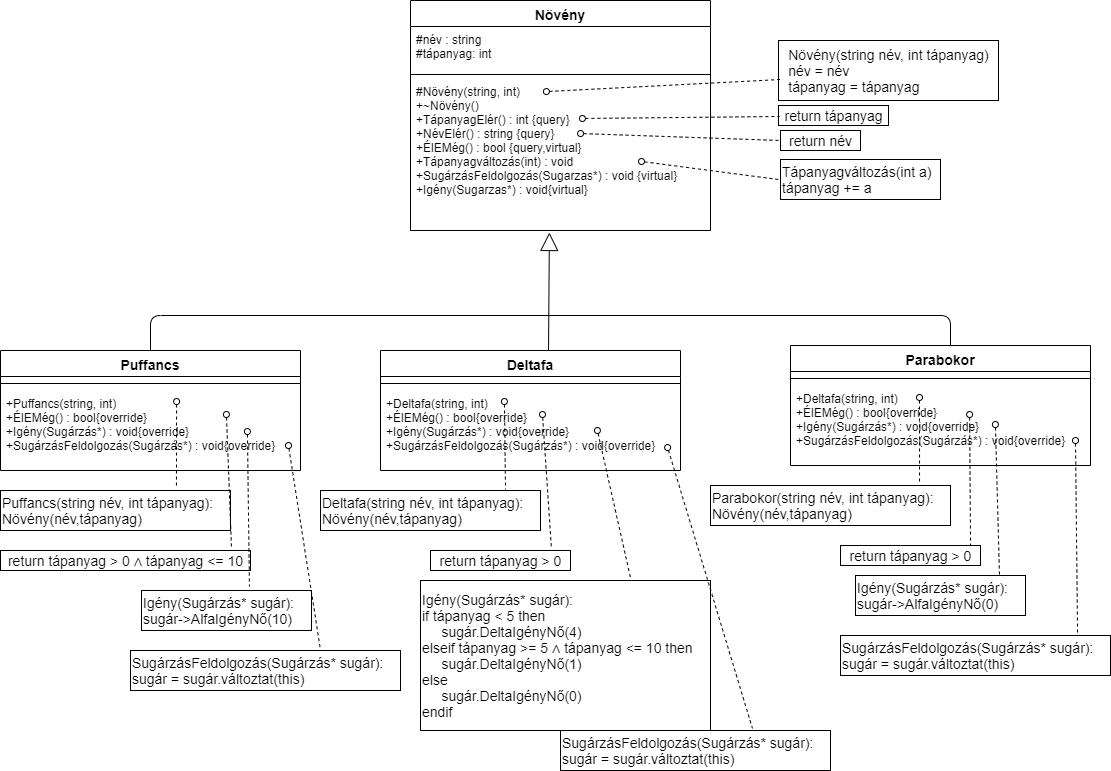

The diagram above was exported from draw.io. Its source (the exported page's mxGraphModel, read from the mxfile embedded in the PNG):
<mxGraphModel dx="2272" dy="762" grid="1" gridSize="10" guides="1" tooltips="1" connect="1" arrows="1" fold="1" page="1" pageScale="1" pageWidth="850" pageHeight="1100" background="#ffffff" math="0" shadow="0">
  <root>
    <mxCell id="0" />
    <mxCell id="1" parent="0" />
    <mxCell id="UdXcBt1LBWdT0K6w-kGA-1" value="Növény" style="swimlane;fontStyle=1;align=center;verticalAlign=top;childLayout=stackLayout;horizontal=1;startSize=26;horizontalStack=0;resizeParent=1;resizeParentMax=0;resizeLast=0;collapsible=1;marginBottom=0;fontSize=14;" parent="1" vertex="1">
      <mxGeometry x="340" y="20" width="300" height="230" as="geometry" />
    </mxCell>
    <mxCell id="UdXcBt1LBWdT0K6w-kGA-2" value="#név : string&#10;#tápanyag: int" style="text;strokeColor=none;fillColor=none;align=left;verticalAlign=top;spacingLeft=4;spacingRight=4;overflow=hidden;rotatable=0;points=[[0,0.5],[1,0.5]];portConstraint=eastwest;" parent="UdXcBt1LBWdT0K6w-kGA-1" vertex="1">
      <mxGeometry y="26" width="300" height="44" as="geometry" />
    </mxCell>
    <mxCell id="UdXcBt1LBWdT0K6w-kGA-3" value="" style="line;strokeWidth=1;fillColor=none;align=left;verticalAlign=middle;spacingTop=-1;spacingLeft=3;spacingRight=3;rotatable=0;labelPosition=right;points=[];portConstraint=eastwest;" parent="UdXcBt1LBWdT0K6w-kGA-1" vertex="1">
      <mxGeometry y="70" width="300" height="8" as="geometry" />
    </mxCell>
    <mxCell id="UdXcBt1LBWdT0K6w-kGA-4" value="#Növény(string, int)&#10;+~Növény()&#10;+TápanyagElér() : int {query}&#10;+NévElér() : string {query}&#10;+ÉlEMég() : bool {query,virtual}&#10;+Tápanyagváltozás(int) : void&#10;+SugárzásFeldolgozás(Sugarzas*) : void {virtual}&#10;+Igény(Sugarzas*) : void{virtual}&#10;&#10;" style="text;strokeColor=none;fillColor=none;align=left;verticalAlign=top;spacingLeft=4;spacingRight=4;overflow=hidden;rotatable=0;points=[[0,0.5],[1,0.5]];portConstraint=eastwest;" parent="UdXcBt1LBWdT0K6w-kGA-1" vertex="1">
      <mxGeometry y="78" width="300" height="152" as="geometry" />
    </mxCell>
    <mxCell id="UdXcBt1LBWdT0K6w-kGA-16" value="" style="endArrow=block;endSize=16;endFill=0;html=1;fontSize=14;entryX=0.463;entryY=1.013;entryDx=0;entryDy=0;entryPerimeter=0;exitX=0.56;exitY=0.017;exitDx=0;exitDy=0;exitPerimeter=0;" parent="1" source="UdXcBt1LBWdT0K6w-kGA-9" target="UdXcBt1LBWdT0K6w-kGA-4" edge="1">
      <mxGeometry width="160" relative="1" as="geometry">
        <mxPoint x="380" y="370" as="sourcePoint" />
        <mxPoint x="540" y="370" as="targetPoint" />
      </mxGeometry>
    </mxCell>
    <mxCell id="UdXcBt1LBWdT0K6w-kGA-28" value="return név" style="text;html=1;align=center;verticalAlign=middle;resizable=0;points=[];autosize=1;fontSize=14;strokeColor=#000000;" parent="1" vertex="1">
      <mxGeometry x="710" y="150" width="80" height="20" as="geometry" />
    </mxCell>
    <mxCell id="UdXcBt1LBWdT0K6w-kGA-32" value="return tápanyag" style="text;html=1;align=center;verticalAlign=middle;resizable=0;points=[];autosize=1;fontSize=14;strokeColor=#000000;" parent="1" vertex="1">
      <mxGeometry x="708" y="125" width="110" height="20" as="geometry" />
    </mxCell>
    <mxCell id="UdXcBt1LBWdT0K6w-kGA-33" value="&lt;div style=&quot;text-align: left&quot;&gt;&lt;span&gt;Növény(string név, int tápanyag)&lt;/span&gt;&lt;/div&gt;&lt;div style=&quot;text-align: left&quot;&gt;&lt;span&gt;név = név&lt;/span&gt;&lt;/div&gt;&lt;div style=&quot;text-align: left&quot;&gt;&lt;span&gt;tápanyag = tápanyag&lt;/span&gt;&lt;/div&gt;" style="text;html=1;align=center;verticalAlign=middle;resizable=0;points=[];autosize=1;fontSize=14;strokeColor=#000000;" parent="1" vertex="1">
      <mxGeometry x="708" y="60" width="220" height="60" as="geometry" />
    </mxCell>
    <mxCell id="UdXcBt1LBWdT0K6w-kGA-34" value="Tápanyagváltozás(int a)&lt;br&gt;tápanyag += a" style="text;html=1;align=left;verticalAlign=middle;resizable=0;points=[];autosize=1;fontSize=14;strokeColor=#000000;" parent="1" vertex="1">
      <mxGeometry x="710" y="179" width="160" height="40" as="geometry" />
    </mxCell>
    <mxCell id="UdXcBt1LBWdT0K6w-kGA-35" value="Puffancs(string név, int tápanyag):&lt;br&gt;Növény(név,tápanyag)" style="text;html=1;align=left;verticalAlign=middle;resizable=0;points=[];autosize=1;fontSize=14;strokeColor=#000000;" parent="1" vertex="1">
      <mxGeometry x="-70" y="510" width="230" height="40" as="geometry" />
    </mxCell>
    <mxCell id="UdXcBt1LBWdT0K6w-kGA-36" value="return tápanyag &amp;gt; 0&amp;nbsp;&lt;span style=&quot;background-color: rgb(255 , 255 , 255)&quot;&gt;&lt;font style=&quot;font-size: 14px&quot;&gt;∧ tápanyag &amp;lt;= 10&lt;/font&gt;&lt;/span&gt;" style="text;html=1;align=center;verticalAlign=middle;resizable=0;points=[];autosize=1;fontSize=14;strokeColor=#000000;" parent="1" vertex="1">
      <mxGeometry x="-70" y="570" width="250" height="20" as="geometry" />
    </mxCell>
    <mxCell id="UdXcBt1LBWdT0K6w-kGA-37" value="Igény(Sugárzás* sugár):&lt;br&gt;sugár-&amp;gt;AlfaIgényNő(10)" style="text;html=1;align=left;verticalAlign=middle;resizable=0;points=[];autosize=1;fontSize=14;strokeColor=#000000;" parent="1" vertex="1">
      <mxGeometry x="71" y="610" width="170" height="40" as="geometry" />
    </mxCell>
    <mxCell id="UdXcBt1LBWdT0K6w-kGA-38" value="SugárzásFeldolgozás(Sugárzás* sugár):&lt;br&gt;sugár = sugár.változtat(this)" style="text;html=1;align=left;verticalAlign=middle;resizable=0;points=[];autosize=1;fontSize=14;strokeColor=#000000;" parent="1" vertex="1">
      <mxGeometry x="60" y="670" width="270" height="40" as="geometry" />
    </mxCell>
    <mxCell id="UdXcBt1LBWdT0K6w-kGA-39" value="Deltafa(string név, int tápanyag):&lt;br&gt;Növény(név,tápanyag)" style="text;html=1;align=left;verticalAlign=middle;resizable=0;points=[];autosize=1;fontSize=14;strokeColor=#000000;" parent="1" vertex="1">
      <mxGeometry x="250" y="510" width="220" height="40" as="geometry" />
    </mxCell>
    <mxCell id="UdXcBt1LBWdT0K6w-kGA-40" value="return tápanyag &amp;gt; 0" style="text;html=1;align=center;verticalAlign=middle;resizable=0;points=[];autosize=1;fontSize=14;strokeColor=#000000;" parent="1" vertex="1">
      <mxGeometry x="360" y="570" width="140" height="20" as="geometry" />
    </mxCell>
    <mxCell id="UdXcBt1LBWdT0K6w-kGA-41" value="Igény(Sugárzás* sugár):&lt;br&gt;if tápanyag &amp;lt; 5 then&lt;br&gt;&amp;nbsp; &amp;nbsp; &amp;nbsp;sugár.DeltaIgényNő(4)&lt;br&gt;elseif tápanyag &amp;gt;= 5&amp;nbsp;&lt;span style=&quot;text-align: center ; background-color: rgb(255 , 255 , 255)&quot;&gt;∧ tápanyag &amp;lt;= 10 then&lt;br&gt;&lt;/span&gt;&amp;nbsp; &amp;nbsp; &amp;nbsp;sugár.DeltaIgényNő(1)&lt;br&gt;else&lt;br&gt;&amp;nbsp; &amp;nbsp; &amp;nbsp;sugár.DeltaIgényNő(0)&lt;br&gt;endif&lt;span style=&quot;color: rgba(0 , 0 , 0 , 0) ; font-family: monospace ; font-size: 0px&quot;&gt;%3CmxGraphModel%3E%3Croot%3E%3CmxCell%20id%3D%220%22%2F%3E%3CmxCell%20id%3D%221%22%20parent%3D%220%22%2F%3E%3CmxCell%20id%3D%222%22%20value%3D%22Ig%C3%A9ny(Sug%C3%A1rz%C3%A1s*%20sug%C3%A1r)%3A%26lt%3Bbr%26gt%3Bsug%C3%A1r-%26amp%3Bgt%3BAlfaIg%C3%A9nyN%C5%91(10)%22%20style%3D%22text%3Bhtml%3D1%3Balign%3Dleft%3BverticalAlign%3Dmiddle%3Bresizable%3D0%3Bpoints%3D%5B%5D%3Bautosize%3D1%3BfontSize%3D14%3BstrokeColor%3D%23000000%3B%22%20vertex%3D%221%22%20parent%3D%221%22%3E%3CmxGeometry%20x%3D%2281%22%20y%3D%22750%22%20width%3D%22170%22%20height%3D%2240%22%20as%3D%22geometry%22%2F%3E%3C%2FmxCell%3E%3C%2Froot%3E%3C%2FmxGraphModel%3E&lt;/span&gt;" style="text;html=1;align=left;verticalAlign=middle;resizable=0;points=[];autosize=1;fontSize=14;strokeColor=#000000;" parent="1" vertex="1">
      <mxGeometry x="350" y="600" width="290" height="150" as="geometry" />
    </mxCell>
    <mxCell id="UdXcBt1LBWdT0K6w-kGA-42" value="SugárzásFeldolgozás(Sugárzás* sugár):&lt;br&gt;sugár = sugár.változtat(this)" style="text;html=1;align=left;verticalAlign=middle;resizable=0;points=[];autosize=1;fontSize=14;strokeColor=#000000;" parent="1" vertex="1">
      <mxGeometry x="490" y="750" width="270" height="40" as="geometry" />
    </mxCell>
    <mxCell id="UdXcBt1LBWdT0K6w-kGA-43" value="Parabokor(string név, int tápanyag):&lt;br&gt;Növény(név,tápanyag)" style="text;html=1;align=left;verticalAlign=middle;resizable=0;points=[];autosize=1;fontSize=14;strokeColor=#000000;" parent="1" vertex="1">
      <mxGeometry x="640" y="505" width="240" height="40" as="geometry" />
    </mxCell>
    <mxCell id="UdXcBt1LBWdT0K6w-kGA-44" value="return tápanyag &amp;gt; 0" style="text;html=1;align=center;verticalAlign=middle;resizable=0;points=[];autosize=1;fontSize=14;strokeColor=#000000;" parent="1" vertex="1">
      <mxGeometry x="770" y="565" width="140" height="20" as="geometry" />
    </mxCell>
    <mxCell id="UdXcBt1LBWdT0K6w-kGA-45" value="Igény(Sugárzás* sugár):&lt;br&gt;sugár-&amp;gt;AlfaIgényNő(0)" style="text;html=1;align=left;verticalAlign=middle;resizable=0;points=[];autosize=1;fontSize=14;strokeColor=#000000;" parent="1" vertex="1">
      <mxGeometry x="785" y="595" width="170" height="40" as="geometry" />
    </mxCell>
    <mxCell id="UdXcBt1LBWdT0K6w-kGA-46" value="SugárzásFeldolgozás(Sugárzás* sugár):&lt;br&gt;sugár = sugár.változtat(this)" style="text;html=1;align=left;verticalAlign=middle;resizable=0;points=[];autosize=1;fontSize=14;strokeColor=#000000;" parent="1" vertex="1">
      <mxGeometry x="770" y="655" width="270" height="40" as="geometry" />
    </mxCell>
    <mxCell id="UdXcBt1LBWdT0K6w-kGA-47" value="" style="html=1;verticalAlign=bottom;endArrow=none;dashed=1;endSize=8;fontSize=14;endFill=0;startArrow=oval;startFill=0;entryX=0.765;entryY=-0.075;entryDx=0;entryDy=0;entryPerimeter=0;exitX=0.587;exitY=0.138;exitDx=0;exitDy=0;exitPerimeter=0;" parent="1" source="UdXcBt1LBWdT0K6w-kGA-8" target="UdXcBt1LBWdT0K6w-kGA-35" edge="1">
      <mxGeometry relative="1" as="geometry">
        <mxPoint x="250" y="500" as="sourcePoint" />
        <mxPoint x="170" y="500" as="targetPoint" />
      </mxGeometry>
    </mxCell>
    <mxCell id="UdXcBt1LBWdT0K6w-kGA-48" value="" style="html=1;verticalAlign=bottom;endArrow=none;dashed=1;endSize=8;fontSize=14;endFill=0;startArrow=oval;startFill=0;entryX=0.924;entryY=-0.15;entryDx=0;entryDy=0;entryPerimeter=0;exitX=0.753;exitY=0.3;exitDx=0;exitDy=0;exitPerimeter=0;" parent="1" source="UdXcBt1LBWdT0K6w-kGA-8" target="UdXcBt1LBWdT0K6w-kGA-36" edge="1">
      <mxGeometry relative="1" as="geometry">
        <mxPoint x="250" y="520" as="sourcePoint" />
        <mxPoint x="170" y="520" as="targetPoint" />
      </mxGeometry>
    </mxCell>
    <mxCell id="UdXcBt1LBWdT0K6w-kGA-49" value="" style="html=1;verticalAlign=bottom;endArrow=none;dashed=1;endSize=8;fontSize=14;endFill=0;startArrow=oval;startFill=0;entryX=0.635;entryY=-0.1;entryDx=0;entryDy=0;entryPerimeter=0;exitX=0.823;exitY=0.513;exitDx=0;exitDy=0;exitPerimeter=0;" parent="1" source="UdXcBt1LBWdT0K6w-kGA-8" target="UdXcBt1LBWdT0K6w-kGA-37" edge="1">
      <mxGeometry relative="1" as="geometry">
        <mxPoint x="250" y="510" as="sourcePoint" />
        <mxPoint x="181" y="580" as="targetPoint" />
      </mxGeometry>
    </mxCell>
    <mxCell id="UdXcBt1LBWdT0K6w-kGA-50" value="" style="html=1;verticalAlign=bottom;endArrow=none;dashed=1;endSize=8;fontSize=14;endFill=0;startArrow=oval;startFill=0;entryX=0.704;entryY=0;entryDx=0;entryDy=0;entryPerimeter=0;exitX=0.96;exitY=0.688;exitDx=0;exitDy=0;exitPerimeter=0;" parent="1" source="UdXcBt1LBWdT0K6w-kGA-8" target="UdXcBt1LBWdT0K6w-kGA-38" edge="1">
      <mxGeometry relative="1" as="geometry">
        <mxPoint x="345" y="589" as="sourcePoint" />
        <mxPoint x="265" y="589" as="targetPoint" />
      </mxGeometry>
    </mxCell>
    <mxCell id="UdXcBt1LBWdT0K6w-kGA-51" value="" style="html=1;verticalAlign=bottom;endArrow=none;dashed=1;endSize=8;fontSize=14;endFill=0;startArrow=oval;startFill=0;entryX=0.841;entryY=-0.025;entryDx=0;entryDy=0;entryPerimeter=0;exitX=0.413;exitY=0.138;exitDx=0;exitDy=0;exitPerimeter=0;" parent="1" source="UdXcBt1LBWdT0K6w-kGA-11" target="UdXcBt1LBWdT0K6w-kGA-39" edge="1">
      <mxGeometry relative="1" as="geometry">
        <mxPoint x="560" y="509" as="sourcePoint" />
        <mxPoint x="480" y="509" as="targetPoint" />
      </mxGeometry>
    </mxCell>
    <mxCell id="UdXcBt1LBWdT0K6w-kGA-52" value="" style="html=1;verticalAlign=bottom;endArrow=none;dashed=1;endSize=8;fontSize=14;endFill=0;startArrow=oval;startFill=0;entryX=0.864;entryY=-0.1;entryDx=0;entryDy=0;entryPerimeter=0;exitX=0.54;exitY=0.3;exitDx=0;exitDy=0;exitPerimeter=0;" parent="1" source="UdXcBt1LBWdT0K6w-kGA-11" target="UdXcBt1LBWdT0K6w-kGA-40" edge="1">
      <mxGeometry relative="1" as="geometry">
        <mxPoint x="590" y="529.5" as="sourcePoint" />
        <mxPoint x="510" y="529.5" as="targetPoint" />
      </mxGeometry>
    </mxCell>
    <mxCell id="UdXcBt1LBWdT0K6w-kGA-53" value="" style="html=1;verticalAlign=bottom;endArrow=none;dashed=1;endSize=8;fontSize=14;endFill=0;startArrow=oval;startFill=0;entryX=0.724;entryY=-0.02;entryDx=0;entryDy=0;entryPerimeter=0;exitX=0.723;exitY=0.5;exitDx=0;exitDy=0;exitPerimeter=0;" parent="1" source="UdXcBt1LBWdT0K6w-kGA-11" target="UdXcBt1LBWdT0K6w-kGA-41" edge="1">
      <mxGeometry relative="1" as="geometry">
        <mxPoint x="590" y="540" as="sourcePoint" />
        <mxPoint x="510" y="540" as="targetPoint" />
      </mxGeometry>
    </mxCell>
    <mxCell id="UdXcBt1LBWdT0K6w-kGA-54" value="" style="html=1;verticalAlign=bottom;endArrow=none;dashed=1;endSize=8;fontSize=14;endFill=0;startArrow=oval;startFill=0;exitX=0.957;exitY=0.713;exitDx=0;exitDy=0;exitPerimeter=0;entryX=0.711;entryY=-0.05;entryDx=0;entryDy=0;entryPerimeter=0;" parent="1" source="UdXcBt1LBWdT0K6w-kGA-11" target="UdXcBt1LBWdT0K6w-kGA-42" edge="1">
      <mxGeometry relative="1" as="geometry">
        <mxPoint x="620" y="560" as="sourcePoint" />
        <mxPoint x="540" y="560" as="targetPoint" />
      </mxGeometry>
    </mxCell>
    <mxCell id="UdXcBt1LBWdT0K6w-kGA-55" value="" style="html=1;verticalAlign=bottom;endArrow=none;dashed=1;endSize=8;fontSize=14;endFill=0;startArrow=oval;startFill=0;entryX=0.871;entryY=-0.1;entryDx=0;entryDy=0;entryPerimeter=0;exitX=0.43;exitY=0.15;exitDx=0;exitDy=0;exitPerimeter=0;" parent="1" source="UdXcBt1LBWdT0K6w-kGA-14" target="UdXcBt1LBWdT0K6w-kGA-43" edge="1">
      <mxGeometry relative="1" as="geometry">
        <mxPoint x="1000" y="515" as="sourcePoint" />
        <mxPoint x="920" y="515" as="targetPoint" />
      </mxGeometry>
    </mxCell>
    <mxCell id="UdXcBt1LBWdT0K6w-kGA-56" value="" style="html=1;verticalAlign=bottom;endArrow=none;dashed=1;endSize=8;fontSize=14;endFill=0;startArrow=oval;startFill=0;entryX=0.929;entryY=0;entryDx=0;entryDy=0;entryPerimeter=0;exitX=0.597;exitY=0.363;exitDx=0;exitDy=0;exitPerimeter=0;" parent="1" source="UdXcBt1LBWdT0K6w-kGA-14" target="UdXcBt1LBWdT0K6w-kGA-44" edge="1">
      <mxGeometry relative="1" as="geometry">
        <mxPoint x="1000" y="535" as="sourcePoint" />
        <mxPoint x="920" y="535" as="targetPoint" />
      </mxGeometry>
    </mxCell>
    <mxCell id="UdXcBt1LBWdT0K6w-kGA-57" value="" style="html=1;verticalAlign=bottom;endArrow=none;dashed=1;endSize=8;fontSize=14;endFill=0;startArrow=oval;startFill=0;entryX=0.847;entryY=0;entryDx=0;entryDy=0;entryPerimeter=0;exitX=0.683;exitY=0.488;exitDx=0;exitDy=0;exitPerimeter=0;" parent="1" source="UdXcBt1LBWdT0K6w-kGA-14" target="UdXcBt1LBWdT0K6w-kGA-45" edge="1">
      <mxGeometry relative="1" as="geometry">
        <mxPoint x="1040" y="555" as="sourcePoint" />
        <mxPoint x="960" y="555" as="targetPoint" />
      </mxGeometry>
    </mxCell>
    <mxCell id="UdXcBt1LBWdT0K6w-kGA-58" value="" style="html=1;verticalAlign=bottom;endArrow=none;dashed=1;endSize=8;fontSize=14;endFill=0;startArrow=oval;startFill=0;entryX=0.878;entryY=-0.075;entryDx=0;entryDy=0;entryPerimeter=0;exitX=0.95;exitY=0.688;exitDx=0;exitDy=0;exitPerimeter=0;" parent="1" source="UdXcBt1LBWdT0K6w-kGA-14" target="UdXcBt1LBWdT0K6w-kGA-46" edge="1">
      <mxGeometry relative="1" as="geometry">
        <mxPoint x="1035" y="564" as="sourcePoint" />
        <mxPoint x="955" y="564" as="targetPoint" />
      </mxGeometry>
    </mxCell>
    <mxCell id="UdXcBt1LBWdT0K6w-kGA-59" value="" style="html=1;verticalAlign=bottom;endArrow=none;dashed=1;endSize=8;fontSize=14;endFill=0;startArrow=oval;startFill=0;entryX=-0.012;entryY=0.5;entryDx=0;entryDy=0;entryPerimeter=0;exitX=0.77;exitY=0.546;exitDx=0;exitDy=0;exitPerimeter=0;" parent="1" source="UdXcBt1LBWdT0K6w-kGA-4" target="UdXcBt1LBWdT0K6w-kGA-34" edge="1">
      <mxGeometry relative="1" as="geometry">
        <mxPoint x="750" y="260" as="sourcePoint" />
        <mxPoint x="670" y="260" as="targetPoint" />
      </mxGeometry>
    </mxCell>
    <mxCell id="UdXcBt1LBWdT0K6w-kGA-60" value="" style="html=1;verticalAlign=bottom;endArrow=none;dashed=1;endSize=8;fontSize=14;endFill=0;startArrow=oval;startFill=0;entryX=0;entryY=0.5;entryDx=0;entryDy=0;entryPerimeter=0;exitX=0.567;exitY=0.362;exitDx=0;exitDy=0;exitPerimeter=0;" parent="1" source="UdXcBt1LBWdT0K6w-kGA-4" target="UdXcBt1LBWdT0K6w-kGA-28" edge="1">
      <mxGeometry relative="1" as="geometry">
        <mxPoint x="690" y="320" as="sourcePoint" />
        <mxPoint x="610" y="320" as="targetPoint" />
      </mxGeometry>
    </mxCell>
    <mxCell id="UdXcBt1LBWdT0K6w-kGA-61" value="" style="html=1;verticalAlign=bottom;endArrow=none;dashed=1;endSize=8;fontSize=14;endFill=0;startArrow=oval;startFill=0;entryX=0.009;entryY=0.55;entryDx=0;entryDy=0;entryPerimeter=0;exitX=0.573;exitY=0.263;exitDx=0;exitDy=0;exitPerimeter=0;" parent="1" source="UdXcBt1LBWdT0K6w-kGA-4" target="UdXcBt1LBWdT0K6w-kGA-32" edge="1">
      <mxGeometry relative="1" as="geometry">
        <mxPoint x="499.9999999999999" y="125.00399999999999" as="sourcePoint" />
        <mxPoint x="699.9" y="131.98" as="targetPoint" />
      </mxGeometry>
    </mxCell>
    <mxCell id="UdXcBt1LBWdT0K6w-kGA-62" value="" style="html=1;verticalAlign=bottom;endArrow=none;dashed=1;endSize=8;fontSize=14;endFill=0;startArrow=oval;startFill=0;entryX=0.009;entryY=0.65;entryDx=0;entryDy=0;entryPerimeter=0;exitX=0.453;exitY=0.086;exitDx=0;exitDy=0;exitPerimeter=0;" parent="1" source="UdXcBt1LBWdT0K6w-kGA-4" target="UdXcBt1LBWdT0K6w-kGA-33" edge="1">
      <mxGeometry relative="1" as="geometry">
        <mxPoint x="499.9999999999999" y="100.004" as="sourcePoint" />
        <mxPoint x="699.9" y="106.98" as="targetPoint" />
      </mxGeometry>
    </mxCell>
    <mxCell id="UdXcBt1LBWdT0K6w-kGA-5" value="Puffancs" style="swimlane;fontStyle=1;align=center;verticalAlign=top;childLayout=stackLayout;horizontal=1;startSize=26;horizontalStack=0;resizeParent=1;resizeParentMax=0;resizeLast=0;collapsible=1;marginBottom=0;fontSize=14;" parent="1" vertex="1">
      <mxGeometry x="-70" y="370" width="300" height="120" as="geometry" />
    </mxCell>
    <mxCell id="UdXcBt1LBWdT0K6w-kGA-7" value="" style="line;strokeWidth=1;fillColor=none;align=left;verticalAlign=middle;spacingTop=-1;spacingLeft=3;spacingRight=3;rotatable=0;labelPosition=right;points=[];portConstraint=eastwest;" parent="UdXcBt1LBWdT0K6w-kGA-5" vertex="1">
      <mxGeometry y="26" width="300" height="14" as="geometry" />
    </mxCell>
    <mxCell id="UdXcBt1LBWdT0K6w-kGA-8" value="+Puffancs(string, int)&#10;+ÉlEMég() : bool{override}&#10;+Igény(Sugárzás*) : void{override}&#10;+SugárzásFeldolgozás(Sugárzás*) : void{override}" style="text;strokeColor=none;fillColor=none;align=left;verticalAlign=top;spacingLeft=4;spacingRight=4;overflow=hidden;rotatable=0;points=[[0,0.5],[1,0.5]];portConstraint=eastwest;" parent="UdXcBt1LBWdT0K6w-kGA-5" vertex="1">
      <mxGeometry y="40" width="300" height="80" as="geometry" />
    </mxCell>
    <mxCell id="UdXcBt1LBWdT0K6w-kGA-9" value="Deltafa" style="swimlane;fontStyle=1;align=center;verticalAlign=top;childLayout=stackLayout;horizontal=1;startSize=26;horizontalStack=0;resizeParent=1;resizeParentMax=0;resizeLast=0;collapsible=1;marginBottom=0;fontSize=14;" parent="1" vertex="1">
      <mxGeometry x="310" y="370" width="300" height="120" as="geometry" />
    </mxCell>
    <mxCell id="UdXcBt1LBWdT0K6w-kGA-10" value="" style="line;strokeWidth=1;fillColor=none;align=left;verticalAlign=middle;spacingTop=-1;spacingLeft=3;spacingRight=3;rotatable=0;labelPosition=right;points=[];portConstraint=eastwest;" parent="UdXcBt1LBWdT0K6w-kGA-9" vertex="1">
      <mxGeometry y="26" width="300" height="14" as="geometry" />
    </mxCell>
    <mxCell id="UdXcBt1LBWdT0K6w-kGA-11" value="+Deltafa(string, int)&#10;+ÉlEMég() : bool{override}&#10;+Igény(Sugárzás*) : void{override}&#10;+SugárzásFeldolgozás(Sugárzás*) : void{override}" style="text;strokeColor=none;fillColor=none;align=left;verticalAlign=top;spacingLeft=4;spacingRight=4;overflow=hidden;rotatable=0;points=[[0,0.5],[1,0.5]];portConstraint=eastwest;" parent="UdXcBt1LBWdT0K6w-kGA-9" vertex="1">
      <mxGeometry y="40" width="300" height="80" as="geometry" />
    </mxCell>
    <mxCell id="UdXcBt1LBWdT0K6w-kGA-12" value="Parabokor" style="swimlane;fontStyle=1;align=center;verticalAlign=top;childLayout=stackLayout;horizontal=1;startSize=26;horizontalStack=0;resizeParent=1;resizeParentMax=0;resizeLast=0;collapsible=1;marginBottom=0;fontSize=14;" parent="1" vertex="1">
      <mxGeometry x="720" y="365" width="300" height="120" as="geometry" />
    </mxCell>
    <mxCell id="UdXcBt1LBWdT0K6w-kGA-13" value="" style="line;strokeWidth=1;fillColor=none;align=left;verticalAlign=middle;spacingTop=-1;spacingLeft=3;spacingRight=3;rotatable=0;labelPosition=right;points=[];portConstraint=eastwest;" parent="UdXcBt1LBWdT0K6w-kGA-12" vertex="1">
      <mxGeometry y="26" width="300" height="14" as="geometry" />
    </mxCell>
    <mxCell id="UdXcBt1LBWdT0K6w-kGA-14" value="+Deltafa(string, int)&#10;+ÉlEMég() : bool{override}&#10;+Igény(Sugárzás*) : void{override}&#10;+SugárzásFeldolgozás(Sugárzás*) : void{override}" style="text;strokeColor=none;fillColor=none;align=left;verticalAlign=top;spacingLeft=4;spacingRight=4;overflow=hidden;rotatable=0;points=[[0,0.5],[1,0.5]];portConstraint=eastwest;" parent="UdXcBt1LBWdT0K6w-kGA-12" vertex="1">
      <mxGeometry y="40" width="300" height="80" as="geometry" />
    </mxCell>
    <mxCell id="l1o9ia54jqHDuHgSw-Tn-1" value="" style="endArrow=none;html=1;edgeStyle=orthogonalEdgeStyle;exitX=0.5;exitY=0;exitDx=0;exitDy=0;" edge="1" parent="1" source="UdXcBt1LBWdT0K6w-kGA-5" target="UdXcBt1LBWdT0K6w-kGA-12">
      <mxGeometry relative="1" as="geometry">
        <mxPoint x="80" y="290" as="sourcePoint" />
        <mxPoint x="880" y="300" as="targetPoint" />
        <Array as="points">
          <mxPoint x="80" y="335" />
          <mxPoint x="880" y="335" />
        </Array>
      </mxGeometry>
    </mxCell>
    <mxCell id="l1o9ia54jqHDuHgSw-Tn-2" value="" style="resizable=0;html=1;align=left;verticalAlign=bottom;labelBackgroundColor=#ffffff;fontSize=10;" connectable="0" vertex="1" parent="l1o9ia54jqHDuHgSw-Tn-1">
      <mxGeometry x="-1" relative="1" as="geometry" />
    </mxCell>
    <mxCell id="l1o9ia54jqHDuHgSw-Tn-3" value="" style="resizable=0;html=1;align=right;verticalAlign=bottom;labelBackgroundColor=#ffffff;fontSize=10;" connectable="0" vertex="1" parent="l1o9ia54jqHDuHgSw-Tn-1">
      <mxGeometry x="1" relative="1" as="geometry" />
    </mxCell>
  </root>
</mxGraphModel>